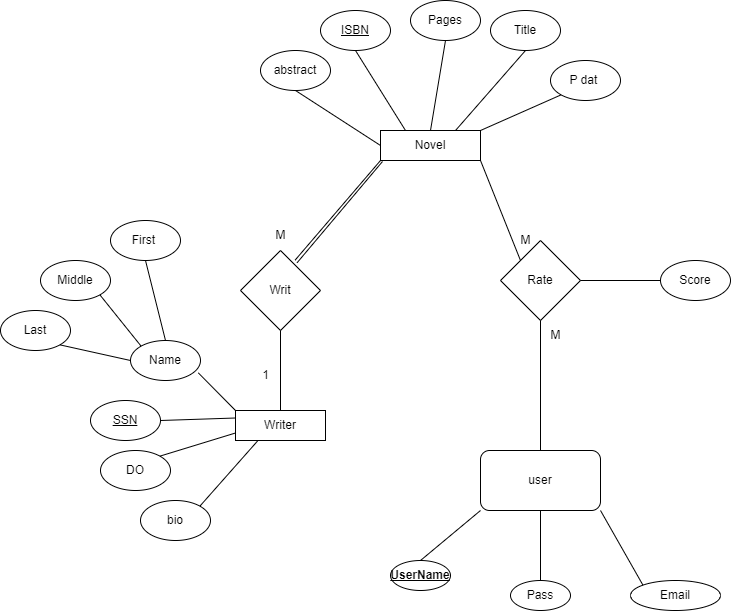

The diagram above was exported from draw.io. Its source (the exported page's mxGraphModel, read from the mxfile embedded in the PNG):
<mxGraphModel dx="2556" dy="1078" grid="1" gridSize="10" guides="1" tooltips="1" connect="1" arrows="1" fold="1" page="1" pageScale="1" pageWidth="850" pageHeight="1100" math="0" shadow="0">
  <root>
    <mxCell id="0" />
    <mxCell id="1" parent="0" />
    <mxCell id="dSSDI2N4vgQVigWm5tzt-1" value="&lt;b&gt;&lt;u&gt;UserName&lt;/u&gt;&lt;/b&gt;" style="ellipse;whiteSpace=wrap;html=1;" vertex="1" parent="1">
      <mxGeometry x="480" y="670" width="60" height="30" as="geometry" />
    </mxCell>
    <mxCell id="dSSDI2N4vgQVigWm5tzt-2" value="Pass" style="ellipse;whiteSpace=wrap;html=1;" vertex="1" parent="1">
      <mxGeometry x="600" y="690" width="60" height="30" as="geometry" />
    </mxCell>
    <mxCell id="dSSDI2N4vgQVigWm5tzt-3" value="Email" style="ellipse;whiteSpace=wrap;html=1;" vertex="1" parent="1">
      <mxGeometry x="720" y="690" width="90" height="30" as="geometry" />
    </mxCell>
    <mxCell id="dSSDI2N4vgQVigWm5tzt-4" value="" style="endArrow=none;html=1;rounded=0;entryX=0;entryY=1;entryDx=0;entryDy=0;exitX=0.5;exitY=0;exitDx=0;exitDy=0;" edge="1" parent="1" source="dSSDI2N4vgQVigWm5tzt-1">
      <mxGeometry width="50" height="50" relative="1" as="geometry">
        <mxPoint x="540" y="615" as="sourcePoint" />
        <mxPoint x="570" y="620" as="targetPoint" />
      </mxGeometry>
    </mxCell>
    <mxCell id="dSSDI2N4vgQVigWm5tzt-5" value="" style="endArrow=none;html=1;rounded=0;exitX=1;exitY=1;exitDx=0;exitDy=0;entryX=0;entryY=0;entryDx=0;entryDy=0;" edge="1" parent="1" target="dSSDI2N4vgQVigWm5tzt-3">
      <mxGeometry width="50" height="50" relative="1" as="geometry">
        <mxPoint x="690" y="620" as="sourcePoint" />
        <mxPoint x="590" y="565" as="targetPoint" />
      </mxGeometry>
    </mxCell>
    <mxCell id="6nNhtN7ZfoQ_6AF1j1P--1" value="" style="endArrow=none;html=1;rounded=0;exitX=0.5;exitY=1;exitDx=0;exitDy=0;entryX=0.5;entryY=0;entryDx=0;entryDy=0;" edge="1" parent="1" source="6nNhtN7ZfoQ_6AF1j1P--2" target="dSSDI2N4vgQVigWm5tzt-2">
      <mxGeometry width="50" height="50" relative="1" as="geometry">
        <mxPoint x="689.9999999999936" y="591" as="sourcePoint" />
        <mxPoint x="685" y="680" as="targetPoint" />
      </mxGeometry>
    </mxCell>
    <mxCell id="6nNhtN7ZfoQ_6AF1j1P--2" value="user" style="rounded=1;whiteSpace=wrap;html=1;strokeColor=default;" vertex="1" parent="1">
      <mxGeometry x="570" y="560" width="120" height="60" as="geometry" />
    </mxCell>
    <mxCell id="6nNhtN7ZfoQ_6AF1j1P--3" value="Rate" style="rhombus;whiteSpace=wrap;html=1;strokeColor=default;" vertex="1" parent="1">
      <mxGeometry x="590" y="350" width="80" height="80" as="geometry" />
    </mxCell>
    <mxCell id="6nNhtN7ZfoQ_6AF1j1P--4" value="" style="endArrow=none;html=1;rounded=0;entryX=0.5;entryY=1;entryDx=0;entryDy=0;exitX=0.5;exitY=0;exitDx=0;exitDy=0;" edge="1" parent="1" source="6nNhtN7ZfoQ_6AF1j1P--2" target="6nNhtN7ZfoQ_6AF1j1P--3">
      <mxGeometry width="50" height="50" relative="1" as="geometry">
        <mxPoint x="580" y="480" as="sourcePoint" />
        <mxPoint x="630" y="430" as="targetPoint" />
      </mxGeometry>
    </mxCell>
    <mxCell id="6nNhtN7ZfoQ_6AF1j1P--6" value="Score" style="ellipse;whiteSpace=wrap;html=1;strokeColor=default;" vertex="1" parent="1">
      <mxGeometry x="750" y="370" width="70" height="40" as="geometry" />
    </mxCell>
    <mxCell id="6nNhtN7ZfoQ_6AF1j1P--7" value="" style="endArrow=none;html=1;rounded=0;entryX=1;entryY=0.5;entryDx=0;entryDy=0;exitX=0;exitY=0.5;exitDx=0;exitDy=0;" edge="1" parent="1" source="6nNhtN7ZfoQ_6AF1j1P--6" target="6nNhtN7ZfoQ_6AF1j1P--3">
      <mxGeometry width="50" height="50" relative="1" as="geometry">
        <mxPoint x="580" y="480" as="sourcePoint" />
        <mxPoint x="630" y="430" as="targetPoint" />
      </mxGeometry>
    </mxCell>
    <mxCell id="6nNhtN7ZfoQ_6AF1j1P--8" value="Novel" style="rounded=0;whiteSpace=wrap;html=1;strokeColor=default;" vertex="1" parent="1">
      <mxGeometry x="470" y="240" width="100" height="30" as="geometry" />
    </mxCell>
    <mxCell id="6nNhtN7ZfoQ_6AF1j1P--9" value="" style="endArrow=none;html=1;rounded=0;exitX=1;exitY=1;exitDx=0;exitDy=0;entryX=0;entryY=0;entryDx=0;entryDy=0;" edge="1" parent="1" source="6nNhtN7ZfoQ_6AF1j1P--8" target="6nNhtN7ZfoQ_6AF1j1P--3">
      <mxGeometry width="50" height="50" relative="1" as="geometry">
        <mxPoint x="580" y="280" as="sourcePoint" />
        <mxPoint x="630" y="230" as="targetPoint" />
      </mxGeometry>
    </mxCell>
    <mxCell id="6nNhtN7ZfoQ_6AF1j1P--10" value="&lt;u&gt;ISBN&lt;/u&gt;" style="ellipse;whiteSpace=wrap;html=1;strokeColor=default;" vertex="1" parent="1">
      <mxGeometry x="410" y="120" width="70" height="40" as="geometry" />
    </mxCell>
    <mxCell id="6nNhtN7ZfoQ_6AF1j1P--11" value="Pages" style="ellipse;whiteSpace=wrap;html=1;strokeColor=default;" vertex="1" parent="1">
      <mxGeometry x="500" y="110" width="70" height="40" as="geometry" />
    </mxCell>
    <mxCell id="6nNhtN7ZfoQ_6AF1j1P--12" value="Title" style="ellipse;whiteSpace=wrap;html=1;strokeColor=default;" vertex="1" parent="1">
      <mxGeometry x="580" y="120" width="70" height="40" as="geometry" />
    </mxCell>
    <mxCell id="6nNhtN7ZfoQ_6AF1j1P--13" value="abstract" style="ellipse;whiteSpace=wrap;html=1;strokeColor=default;" vertex="1" parent="1">
      <mxGeometry x="350" y="160" width="70" height="40" as="geometry" />
    </mxCell>
    <mxCell id="6nNhtN7ZfoQ_6AF1j1P--14" value="P dat&amp;nbsp;" style="ellipse;whiteSpace=wrap;html=1;strokeColor=default;" vertex="1" parent="1">
      <mxGeometry x="640" y="170" width="70" height="40" as="geometry" />
    </mxCell>
    <mxCell id="6nNhtN7ZfoQ_6AF1j1P--20" value="" style="endArrow=none;html=1;rounded=0;exitX=0.5;exitY=1;exitDx=0;exitDy=0;entryX=0;entryY=0.5;entryDx=0;entryDy=0;" edge="1" parent="1" source="6nNhtN7ZfoQ_6AF1j1P--13" target="6nNhtN7ZfoQ_6AF1j1P--8">
      <mxGeometry width="50" height="50" relative="1" as="geometry">
        <mxPoint x="440" y="180" as="sourcePoint" />
        <mxPoint x="490" y="130" as="targetPoint" />
      </mxGeometry>
    </mxCell>
    <mxCell id="6nNhtN7ZfoQ_6AF1j1P--21" value="" style="endArrow=none;html=1;rounded=0;exitX=0.5;exitY=1;exitDx=0;exitDy=0;entryX=0.25;entryY=0;entryDx=0;entryDy=0;" edge="1" parent="1" source="6nNhtN7ZfoQ_6AF1j1P--10" target="6nNhtN7ZfoQ_6AF1j1P--8">
      <mxGeometry width="50" height="50" relative="1" as="geometry">
        <mxPoint x="440" y="180" as="sourcePoint" />
        <mxPoint x="490" y="130" as="targetPoint" />
      </mxGeometry>
    </mxCell>
    <mxCell id="6nNhtN7ZfoQ_6AF1j1P--23" value="" style="endArrow=none;html=1;rounded=0;entryX=0.5;entryY=1;entryDx=0;entryDy=0;exitX=0.5;exitY=0;exitDx=0;exitDy=0;" edge="1" parent="1" source="6nNhtN7ZfoQ_6AF1j1P--8" target="6nNhtN7ZfoQ_6AF1j1P--11">
      <mxGeometry width="50" height="50" relative="1" as="geometry">
        <mxPoint x="440" y="180" as="sourcePoint" />
        <mxPoint x="490" y="130" as="targetPoint" />
      </mxGeometry>
    </mxCell>
    <mxCell id="6nNhtN7ZfoQ_6AF1j1P--24" value="" style="endArrow=none;html=1;rounded=0;entryX=0.5;entryY=1;entryDx=0;entryDy=0;exitX=0.75;exitY=0;exitDx=0;exitDy=0;" edge="1" parent="1" source="6nNhtN7ZfoQ_6AF1j1P--8" target="6nNhtN7ZfoQ_6AF1j1P--12">
      <mxGeometry width="50" height="50" relative="1" as="geometry">
        <mxPoint x="440" y="180" as="sourcePoint" />
        <mxPoint x="490" y="130" as="targetPoint" />
      </mxGeometry>
    </mxCell>
    <mxCell id="6nNhtN7ZfoQ_6AF1j1P--25" value="" style="endArrow=none;html=1;rounded=0;entryX=0;entryY=1;entryDx=0;entryDy=0;exitX=1;exitY=0;exitDx=0;exitDy=0;" edge="1" parent="1" source="6nNhtN7ZfoQ_6AF1j1P--8" target="6nNhtN7ZfoQ_6AF1j1P--14">
      <mxGeometry width="50" height="50" relative="1" as="geometry">
        <mxPoint x="440" y="180" as="sourcePoint" />
        <mxPoint x="490" y="130" as="targetPoint" />
      </mxGeometry>
    </mxCell>
    <mxCell id="6nNhtN7ZfoQ_6AF1j1P--26" value="Writ" style="rhombus;whiteSpace=wrap;html=1;strokeColor=default;" vertex="1" parent="1">
      <mxGeometry x="330" y="360" width="80" height="80" as="geometry" />
    </mxCell>
    <mxCell id="6nNhtN7ZfoQ_6AF1j1P--27" value="" style="endArrow=none;html=1;rounded=0;entryX=0;entryY=1;entryDx=0;entryDy=0;exitX=0.683;exitY=0.12;exitDx=0;exitDy=0;exitPerimeter=0;" edge="1" parent="1" source="6nNhtN7ZfoQ_6AF1j1P--26" target="6nNhtN7ZfoQ_6AF1j1P--8">
      <mxGeometry width="50" height="50" relative="1" as="geometry">
        <mxPoint x="370" y="420" as="sourcePoint" />
        <mxPoint x="420" y="370" as="targetPoint" />
      </mxGeometry>
    </mxCell>
    <mxCell id="6nNhtN7ZfoQ_6AF1j1P--28" value="" style="endArrow=none;html=1;rounded=0;entryX=0;entryY=1;entryDx=0;entryDy=0;exitX=0.683;exitY=0.14;exitDx=0;exitDy=0;exitPerimeter=0;" edge="1" parent="1">
      <mxGeometry width="50" height="50" relative="1" as="geometry">
        <mxPoint x="386.64" y="372.20000000000005" as="sourcePoint" />
        <mxPoint x="472" y="271" as="targetPoint" />
      </mxGeometry>
    </mxCell>
    <mxCell id="6nNhtN7ZfoQ_6AF1j1P--29" value="Writer" style="rounded=0;whiteSpace=wrap;html=1;strokeColor=default;" vertex="1" parent="1">
      <mxGeometry x="325" y="520" width="90" height="30" as="geometry" />
    </mxCell>
    <mxCell id="6nNhtN7ZfoQ_6AF1j1P--30" value="bio" style="ellipse;whiteSpace=wrap;html=1;strokeColor=default;" vertex="1" parent="1">
      <mxGeometry x="230" y="610" width="70" height="40" as="geometry" />
    </mxCell>
    <mxCell id="6nNhtN7ZfoQ_6AF1j1P--31" value="DO" style="ellipse;whiteSpace=wrap;html=1;strokeColor=default;" vertex="1" parent="1">
      <mxGeometry x="190" y="560" width="70" height="40" as="geometry" />
    </mxCell>
    <mxCell id="6nNhtN7ZfoQ_6AF1j1P--32" value="&lt;u&gt;SSN&lt;/u&gt;" style="ellipse;whiteSpace=wrap;html=1;strokeColor=default;" vertex="1" parent="1">
      <mxGeometry x="180" y="510" width="70" height="40" as="geometry" />
    </mxCell>
    <mxCell id="6nNhtN7ZfoQ_6AF1j1P--33" value="Name" style="ellipse;whiteSpace=wrap;html=1;strokeColor=default;" vertex="1" parent="1">
      <mxGeometry x="220" y="450" width="70" height="40" as="geometry" />
    </mxCell>
    <mxCell id="6nNhtN7ZfoQ_6AF1j1P--34" value="" style="endArrow=none;html=1;rounded=0;exitX=1;exitY=0;exitDx=0;exitDy=0;entryX=0.25;entryY=1;entryDx=0;entryDy=0;" edge="1" parent="1" source="6nNhtN7ZfoQ_6AF1j1P--30" target="6nNhtN7ZfoQ_6AF1j1P--29">
      <mxGeometry width="50" height="50" relative="1" as="geometry">
        <mxPoint x="320" y="620" as="sourcePoint" />
        <mxPoint x="370" y="570" as="targetPoint" />
      </mxGeometry>
    </mxCell>
    <mxCell id="6nNhtN7ZfoQ_6AF1j1P--35" value="" style="endArrow=none;html=1;rounded=0;exitX=1;exitY=0;exitDx=0;exitDy=0;entryX=0;entryY=0.75;entryDx=0;entryDy=0;" edge="1" parent="1" source="6nNhtN7ZfoQ_6AF1j1P--31" target="6nNhtN7ZfoQ_6AF1j1P--29">
      <mxGeometry width="50" height="50" relative="1" as="geometry">
        <mxPoint x="320" y="620" as="sourcePoint" />
        <mxPoint x="370" y="570" as="targetPoint" />
      </mxGeometry>
    </mxCell>
    <mxCell id="6nNhtN7ZfoQ_6AF1j1P--36" value="" style="endArrow=none;html=1;rounded=0;exitX=1;exitY=0.5;exitDx=0;exitDy=0;entryX=0;entryY=0.25;entryDx=0;entryDy=0;" edge="1" parent="1" source="6nNhtN7ZfoQ_6AF1j1P--32" target="6nNhtN7ZfoQ_6AF1j1P--29">
      <mxGeometry width="50" height="50" relative="1" as="geometry">
        <mxPoint x="320" y="620" as="sourcePoint" />
        <mxPoint x="370" y="570" as="targetPoint" />
      </mxGeometry>
    </mxCell>
    <mxCell id="6nNhtN7ZfoQ_6AF1j1P--37" value="" style="endArrow=none;html=1;rounded=0;exitX=0.969;exitY=0.81;exitDx=0;exitDy=0;exitPerimeter=0;entryX=0;entryY=0;entryDx=0;entryDy=0;" edge="1" parent="1" source="6nNhtN7ZfoQ_6AF1j1P--33" target="6nNhtN7ZfoQ_6AF1j1P--29">
      <mxGeometry width="50" height="50" relative="1" as="geometry">
        <mxPoint x="320" y="620" as="sourcePoint" />
        <mxPoint x="370" y="570" as="targetPoint" />
      </mxGeometry>
    </mxCell>
    <mxCell id="6nNhtN7ZfoQ_6AF1j1P--38" value="Last" style="ellipse;whiteSpace=wrap;html=1;strokeColor=default;" vertex="1" parent="1">
      <mxGeometry x="90" y="420" width="70" height="40" as="geometry" />
    </mxCell>
    <mxCell id="6nNhtN7ZfoQ_6AF1j1P--40" value="Middle" style="ellipse;whiteSpace=wrap;html=1;strokeColor=default;" vertex="1" parent="1">
      <mxGeometry x="130" y="370" width="70" height="40" as="geometry" />
    </mxCell>
    <mxCell id="6nNhtN7ZfoQ_6AF1j1P--41" value="First&amp;nbsp;" style="ellipse;whiteSpace=wrap;html=1;strokeColor=default;" vertex="1" parent="1">
      <mxGeometry x="200" y="330" width="70" height="40" as="geometry" />
    </mxCell>
    <mxCell id="6nNhtN7ZfoQ_6AF1j1P--42" value="" style="endArrow=none;html=1;rounded=0;exitX=1;exitY=1;exitDx=0;exitDy=0;entryX=0;entryY=0.5;entryDx=0;entryDy=0;" edge="1" parent="1" source="6nNhtN7ZfoQ_6AF1j1P--38" target="6nNhtN7ZfoQ_6AF1j1P--33">
      <mxGeometry width="50" height="50" relative="1" as="geometry">
        <mxPoint x="170" y="520" as="sourcePoint" />
        <mxPoint x="220" y="470" as="targetPoint" />
      </mxGeometry>
    </mxCell>
    <mxCell id="6nNhtN7ZfoQ_6AF1j1P--43" value="" style="endArrow=none;html=1;rounded=0;exitX=1;exitY=1;exitDx=0;exitDy=0;entryX=0;entryY=0;entryDx=0;entryDy=0;" edge="1" parent="1" source="6nNhtN7ZfoQ_6AF1j1P--40" target="6nNhtN7ZfoQ_6AF1j1P--33">
      <mxGeometry width="50" height="50" relative="1" as="geometry">
        <mxPoint x="170" y="420" as="sourcePoint" />
        <mxPoint x="220" y="470" as="targetPoint" />
      </mxGeometry>
    </mxCell>
    <mxCell id="6nNhtN7ZfoQ_6AF1j1P--44" value="" style="endArrow=none;html=1;rounded=0;entryX=0.5;entryY=1;entryDx=0;entryDy=0;exitX=0.5;exitY=0;exitDx=0;exitDy=0;" edge="1" parent="1" source="6nNhtN7ZfoQ_6AF1j1P--33" target="6nNhtN7ZfoQ_6AF1j1P--41">
      <mxGeometry width="50" height="50" relative="1" as="geometry">
        <mxPoint x="170" y="520" as="sourcePoint" />
        <mxPoint x="220" y="470" as="targetPoint" />
      </mxGeometry>
    </mxCell>
    <mxCell id="6nNhtN7ZfoQ_6AF1j1P--45" value="M" style="text;html=1;align=center;verticalAlign=middle;resizable=0;points=[];autosize=1;strokeColor=none;fillColor=none;" vertex="1" parent="1">
      <mxGeometry x="355" y="330" width="30" height="30" as="geometry" />
    </mxCell>
    <mxCell id="BzglEJW4gZ0Ns2c5AnVA-1" value="M" style="text;html=1;align=center;verticalAlign=middle;resizable=0;points=[];autosize=1;strokeColor=none;fillColor=none;" vertex="1" parent="1">
      <mxGeometry x="600" y="335" width="30" height="30" as="geometry" />
    </mxCell>
    <mxCell id="BzglEJW4gZ0Ns2c5AnVA-2" value="1" style="text;html=1;align=center;verticalAlign=middle;resizable=0;points=[];autosize=1;strokeColor=none;fillColor=none;" vertex="1" parent="1">
      <mxGeometry x="340" y="470" width="30" height="30" as="geometry" />
    </mxCell>
    <mxCell id="BzglEJW4gZ0Ns2c5AnVA-3" value="" style="endArrow=none;html=1;rounded=0;exitX=0.5;exitY=1;exitDx=0;exitDy=0;entryX=0.5;entryY=0;entryDx=0;entryDy=0;" edge="1" parent="1" source="6nNhtN7ZfoQ_6AF1j1P--26" target="6nNhtN7ZfoQ_6AF1j1P--29">
      <mxGeometry width="50" height="50" relative="1" as="geometry">
        <mxPoint x="380" y="310" as="sourcePoint" />
        <mxPoint x="430" y="260" as="targetPoint" />
      </mxGeometry>
    </mxCell>
    <mxCell id="BzglEJW4gZ0Ns2c5AnVA-4" value="M" style="text;html=1;align=center;verticalAlign=middle;resizable=0;points=[];autosize=1;strokeColor=none;fillColor=none;" vertex="1" parent="1">
      <mxGeometry x="630" y="430" width="30" height="30" as="geometry" />
    </mxCell>
  </root>
</mxGraphModel>